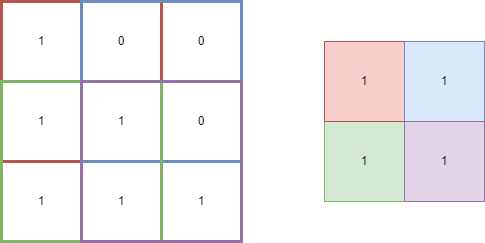

The diagram above was exported from draw.io. Its source (the exported page's mxGraphModel, read from the mxfile embedded in the PNG):
<mxGraphModel dx="1481" dy="826" grid="1" gridSize="10" guides="1" tooltips="1" connect="1" arrows="1" fold="1" page="1" pageScale="1" pageWidth="827" pageHeight="1169" math="0" shadow="0">
  <root>
    <mxCell id="ZNQb5BDBK5jo8N8QMwgF-0" />
    <mxCell id="ZNQb5BDBK5jo8N8QMwgF-1" parent="ZNQb5BDBK5jo8N8QMwgF-0" />
    <mxCell id="ZNQb5BDBK5jo8N8QMwgF-2" value="1" style="whiteSpace=wrap;html=1;aspect=fixed;" vertex="1" parent="ZNQb5BDBK5jo8N8QMwgF-1">
      <mxGeometry x="10" y="10" width="80" height="80" as="geometry" />
    </mxCell>
    <mxCell id="ZNQb5BDBK5jo8N8QMwgF-3" value="0" style="whiteSpace=wrap;html=1;aspect=fixed;" vertex="1" parent="ZNQb5BDBK5jo8N8QMwgF-1">
      <mxGeometry x="90" y="10" width="80" height="80" as="geometry" />
    </mxCell>
    <mxCell id="ZNQb5BDBK5jo8N8QMwgF-4" value="0" style="whiteSpace=wrap;html=1;aspect=fixed;" vertex="1" parent="ZNQb5BDBK5jo8N8QMwgF-1">
      <mxGeometry x="170" y="10" width="80" height="80" as="geometry" />
    </mxCell>
    <mxCell id="ZNQb5BDBK5jo8N8QMwgF-6" value="1" style="whiteSpace=wrap;html=1;aspect=fixed;" vertex="1" parent="ZNQb5BDBK5jo8N8QMwgF-1">
      <mxGeometry x="10" y="90" width="80" height="80" as="geometry" />
    </mxCell>
    <mxCell id="ZNQb5BDBK5jo8N8QMwgF-7" value="1" style="whiteSpace=wrap;html=1;aspect=fixed;" vertex="1" parent="ZNQb5BDBK5jo8N8QMwgF-1">
      <mxGeometry x="90" y="90" width="80" height="80" as="geometry" />
    </mxCell>
    <mxCell id="ZNQb5BDBK5jo8N8QMwgF-8" value="0" style="whiteSpace=wrap;html=1;aspect=fixed;" vertex="1" parent="ZNQb5BDBK5jo8N8QMwgF-1">
      <mxGeometry x="170" y="90" width="80" height="80" as="geometry" />
    </mxCell>
    <mxCell id="ZNQb5BDBK5jo8N8QMwgF-10" value="1" style="whiteSpace=wrap;html=1;aspect=fixed;" vertex="1" parent="ZNQb5BDBK5jo8N8QMwgF-1">
      <mxGeometry x="10" y="170" width="80" height="80" as="geometry" />
    </mxCell>
    <mxCell id="ZNQb5BDBK5jo8N8QMwgF-11" value="1" style="whiteSpace=wrap;html=1;aspect=fixed;" vertex="1" parent="ZNQb5BDBK5jo8N8QMwgF-1">
      <mxGeometry x="90" y="170" width="80" height="80" as="geometry" />
    </mxCell>
    <mxCell id="ZNQb5BDBK5jo8N8QMwgF-12" value="1" style="whiteSpace=wrap;html=1;aspect=fixed;" vertex="1" parent="ZNQb5BDBK5jo8N8QMwgF-1">
      <mxGeometry x="170" y="170" width="80" height="80" as="geometry" />
    </mxCell>
    <mxCell id="2cPeXKi9rjh1CxK4vDL6-4" value="" style="whiteSpace=wrap;html=1;aspect=fixed;fillColor=none;strokeColor=#b85450;strokeWidth=3;" vertex="1" parent="ZNQb5BDBK5jo8N8QMwgF-1">
      <mxGeometry x="10" y="10" width="160" height="160" as="geometry" />
    </mxCell>
    <mxCell id="2cPeXKi9rjh1CxK4vDL6-5" value="" style="whiteSpace=wrap;html=1;aspect=fixed;fillColor=none;strokeColor=#6c8ebf;strokeWidth=3;" vertex="1" parent="ZNQb5BDBK5jo8N8QMwgF-1">
      <mxGeometry x="90" y="10" width="160" height="160" as="geometry" />
    </mxCell>
    <mxCell id="2cPeXKi9rjh1CxK4vDL6-6" value="" style="whiteSpace=wrap;html=1;aspect=fixed;fillColor=none;strokeColor=#82b366;strokeWidth=3;" vertex="1" parent="ZNQb5BDBK5jo8N8QMwgF-1">
      <mxGeometry x="10" y="90" width="160" height="160" as="geometry" />
    </mxCell>
    <mxCell id="2cPeXKi9rjh1CxK4vDL6-7" value="" style="whiteSpace=wrap;html=1;aspect=fixed;fillColor=none;strokeColor=#9673a6;strokeWidth=3;" vertex="1" parent="ZNQb5BDBK5jo8N8QMwgF-1">
      <mxGeometry x="90" y="90" width="160" height="160" as="geometry" />
    </mxCell>
    <mxCell id="2cPeXKi9rjh1CxK4vDL6-8" value="1" style="whiteSpace=wrap;html=1;aspect=fixed;fillColor=#d5e8d4;strokeColor=#82b366;" vertex="1" parent="ZNQb5BDBK5jo8N8QMwgF-1">
      <mxGeometry x="333" y="130" width="80" height="80" as="geometry" />
    </mxCell>
    <mxCell id="2cPeXKi9rjh1CxK4vDL6-9" value="1" style="whiteSpace=wrap;html=1;aspect=fixed;fillColor=#f8cecc;strokeColor=#b85450;" vertex="1" parent="ZNQb5BDBK5jo8N8QMwgF-1">
      <mxGeometry x="333" y="50" width="80" height="80" as="geometry" />
    </mxCell>
    <mxCell id="2cPeXKi9rjh1CxK4vDL6-10" value="1" style="whiteSpace=wrap;html=1;aspect=fixed;fillColor=#dae8fc;strokeColor=#6c8ebf;" vertex="1" parent="ZNQb5BDBK5jo8N8QMwgF-1">
      <mxGeometry x="413" y="50" width="80" height="80" as="geometry" />
    </mxCell>
    <mxCell id="2cPeXKi9rjh1CxK4vDL6-11" value="1" style="whiteSpace=wrap;html=1;aspect=fixed;fillColor=#e1d5e7;strokeColor=#9673a6;" vertex="1" parent="ZNQb5BDBK5jo8N8QMwgF-1">
      <mxGeometry x="413" y="130" width="80" height="80" as="geometry" />
    </mxCell>
  </root>
</mxGraphModel>